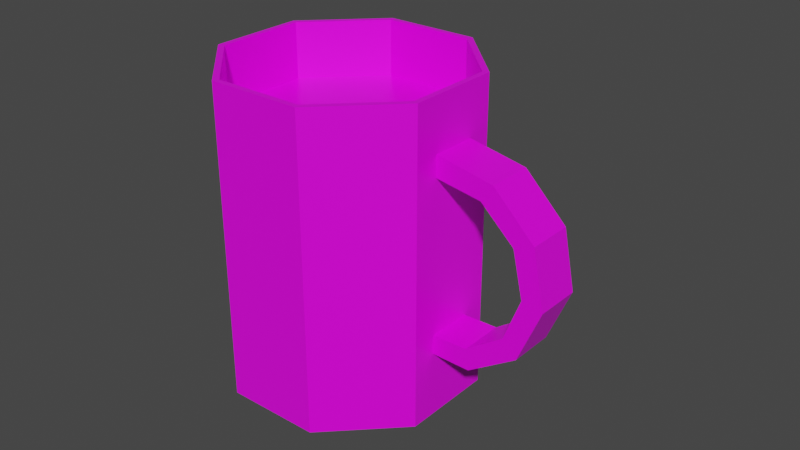 # Source: Cup_1.blend  (saved by Blender 2.82.7; exported with 4.5.12 LTS)
import bpy
from mathutils import Matrix  # noqa: F401  (used for matrix-valued properties, if any)

bpy.ops.wm.read_factory_settings(use_empty=True)
scene = bpy.context.scene
scene.name = 'Scene'

# ---- collections
col_collection = bpy.data.collections.new('Collection'); scene.collection.children.link(col_collection)

# ---- images (referenced by path relative to the original .blend; pixels are not part of the script)
import os
ASSET_DIR = os.environ.get("B2B_ASSET_DIR", "")  # directory of the original .blend (textures are referenced by path, not embedded)
HERE = os.path.dirname(os.path.abspath(__file__))  # packed textures are extracted next to this script under _unpacked/

def load_image(name, relpath, width, height, colorspace="sRGB"):
    """Load a texture the original file referenced (path relative to the .blend, or extracted next to this script)."""
    p = next((c for c in (os.path.join(HERE, relpath), os.path.join(ASSET_DIR, relpath)) if relpath and os.path.exists(c)), "")
    if p:
        img = bpy.data.images.load(p, check_existing=True)
        img.name = name
    else:  # same state as the original file: an image datablock whose file is absent (Cycles renders it pink)
        img = bpy.data.images.new(name, width, height)
        img.source = "FILE"
        img.filepath = "//" + (relpath or name)
    img.colorspace_settings.name = colorspace
    return img
img_colorpalette00_png = load_image('ColorPalette00.png', 'ColorPalette00.png', 1024, 1024, 'sRGB')

# ---- materials (node trees are filled in below, after node groups)
mat_material = bpy.data.materials.new('Material')
mat_material.alpha_threshold = 0.0
mat_material.use_transparent_shadow = False
mat_material.line_color = (0.0, 0.0, 0.0, 1.0)

# ---- material node trees
mat_material.use_nodes = True; mat_material.node_tree.nodes.clear()
_N = mat_material.node_tree.nodes; _L = mat_material.node_tree.links
n0 = _N.new('ShaderNodeOutputMaterial'); n0.name = 'Material Output'; n0.location = (300, 300)
n1 = _N.new('ShaderNodeBsdfPrincipled'); n1.name = 'Principled BSDF'; n1.location = (10, 300)
n1.distribution = 'GGX'
n1.subsurface_method = 'BURLEY'
n1.inputs[2].default_value = 0.4
n1.inputs[3].default_value = 1.45
n1.inputs[27].default_value = (0.0, 0.0, 0.0, 1.0)
n1.inputs[28].default_value = 1.0
n2 = _N.new('ShaderNodeTexImage'); n2.name = 'Image Texture'; n2.location = (-522, 109)
n2.image = img_colorpalette00_png
n2.interpolation = 'Closest'
_L.new(n1.outputs[0], n0.inputs[0])
_L.new(n2.outputs[0], n1.inputs[0])
n0.is_active_output = True

# ---- world
world_world = bpy.data.worlds.new('World'); scene.world = world_world
world_world.use_nodes = True; world_world.node_tree.nodes.clear()
_N = world_world.node_tree.nodes; _L = world_world.node_tree.links
n0 = _N.new('ShaderNodeOutputWorld'); n0.name = 'World Output'; n0.location = (300, 300)
n1 = _N.new('ShaderNodeBackground'); n1.name = 'Background'; n1.location = (10, 300)
n1.inputs[0].default_value = (0.05088, 0.05088, 0.05088, 1.0)
_L.new(n1.outputs[0], n0.inputs[0])
n0.is_active_output = True
world_world.color = (0.05088, 0.05088, 0.05088)
world_world.use_sun_shadow = False
world_world.sun_shadow_jitter_overblur = 0.0

# ---- meshes
me_cylinder = bpy.data.meshes.new('Cylinder')
me_cylinder.from_pydata([(0.0, 1.0, -1.25), (0.0, 1.0, 1.25), (0.7071, 0.7071, -1.25), (0.7071, 0.7071, 1.25), (0.9237, -0.1842, 0.6669), (1.0, -4.371e-08, 1.25), (0.7834, -0.5229, 0.6669), (0.7071, -0.7071, 1.25), (-8.742e-08, -1.0, -1.25), (-8.742e-08, -1.0, 1.25), (-0.7071, -0.7071, -1.25), (-0.7071, -0.7071, 1.25), (-1.0, 1.192e-08, -1.25), (-1.0, 1.192e-08, 1.25), (-0.7071, 0.7071, -1.25), (-0.7071, 0.7071, 1.25), (1.0, -4.371e-08, -1.25), (0.9237, -0.1842, 0.8358), (0.7071, -0.7071, -1.25), (0.7834, -0.5229, 0.8358), (1.261, -0.3241, 0.609), (1.121, -0.6628, 0.609), (1.349, -0.3603, 0.749), (1.208, -0.699, 0.749), (1.511, -0.4276, 0.3564), (1.371, -0.7663, 0.3564), (1.656, -0.4876, 0.4194), (1.516, -0.8263, 0.4194), (1.588, -0.4592, -0.004336), (1.447, -0.7979, -0.004336), (1.74, -0.5224, -0.03989), (1.6, -0.8611, -0.03989), (1.464, -0.4081, -0.3495), (1.324, -0.7468, -0.3495), (1.572, -0.4529, -0.4714), (1.432, -0.7916, -0.4714), (1.184, -0.2918, -0.5607), (1.043, -0.6305, -0.5607), (1.21, -0.3028, -0.7272), (1.07, -0.6415, -0.7272), (0.9034, -0.1758, -0.5656), (0.7631, -0.5145, -0.5656), (0.9032, -0.1757, -0.7196), (0.763, -0.5144, -0.7196)], [], [(0, 1, 3, 2), (2, 3, 5, 16), (4, 17, 22, 20), (18, 7, 9, 8), (8, 9, 11, 10), (10, 11, 13, 12), (12, 13, 15, 14), (14, 15, 1, 0), (0, 2, 16, 18, 8, 10, 12, 14), (17, 4, 16, 5), (4, 6, 18, 16), (19, 17, 5, 7), (6, 19, 7, 18), (23, 21, 25, 27), (19, 6, 21, 23), (6, 4, 20, 21), (17, 19, 23, 22), (25, 24, 28, 29), (20, 22, 26, 24), (21, 20, 24, 25), (22, 23, 27, 26), (29, 28, 32, 33), (26, 27, 31, 30), (27, 25, 29, 31), (24, 26, 30, 28), (35, 33, 37, 39), (30, 31, 35, 34), (31, 29, 33, 35), (28, 30, 34, 32), (37, 36, 40, 41), (32, 34, 38, 36), (33, 32, 36, 37), (34, 35, 39, 38), (38, 39, 43, 42), (39, 37, 41, 43), (36, 38, 42, 40), (6, 19, 17, 4)])
_uv = me_cylinder.uv_layers.new(name='UVMap')
_uv.uv.foreach_set('vector', [0.7602, 0.5, 0.7602, 0.503, 0.7594, 0.503, 0.7594, 0.5, 0.7594, 0.5, 0.7594, 0.503, 0.7587, 0.503, 0.7587, 0.5, 0.7584, 0.5003, 0.7584, 0.5027, 0.7584, 0.5027, 0.7584, 0.5003, 0.7579, 0.5, 0.7579, 0.503, 0.7572, 0.503, 0.7572, 0.5, 0.7572, 0.5, 0.7572, 0.503, 0.7564, 0.503, 0.7564, 0.5, 0.7564, 0.5, 0.7564, 0.503, 0.7556, 0.503, 0.7556, 0.5, 0.7556, 0.5, 0.7556, 0.503, 0.7549, 0.503, 0.7549, 0.5, 0.7549, 0.5, 0.7549, 0.503, 0.7541, 0.503, 0.7541, 0.5, 0.7587, 0.4999, 0.7597, 0.4995, 0.7601, 0.4985, 0.7597, 0.4974, 0.7587, 0.497, 0.7576, 0.4974, 0.7572, 0.4985, 0.7576, 0.4995, 0.7584, 0.5027, 0.7584, 0.5003, 0.7587, 0.5, 0.7587, 0.503, 0.7584, 0.5003, 0.7582, 0.5003, 0.7579, 0.5, 0.7587, 0.5, 0.7582, 0.5027, 0.7584, 0.5027, 0.7587, 0.503, 0.7579, 0.503, 0.7582, 0.5003, 0.7582, 0.5027, 0.7579, 0.503, 0.7579, 0.5, 0.7582, 0.5027, 0.7582, 0.5003, 0.7582, 0.5003, 0.7582, 0.5027, 0.7582, 0.5027, 0.7582, 0.5003, 0.7582, 0.5003, 0.7582, 0.5027, 0.7582, 0.5003, 0.7584, 0.5003, 0.7584, 0.5003, 0.7582, 0.5003, 0.7584, 0.5027, 0.7582, 0.5027, 0.7582, 0.5027, 0.7584, 0.5027, 0.7582, 0.5003, 0.7584, 0.5003, 0.7584, 0.5003, 0.7582, 0.5003, 0.7584, 0.5003, 0.7584, 0.5027, 0.7584, 0.5027, 0.7584, 0.5003, 0.7582, 0.5003, 0.7584, 0.5003, 0.7584, 0.5003, 0.7582, 0.5003, 0.7584, 0.5027, 0.7582, 0.5027, 0.7582, 0.5027, 0.7584, 0.5027, 0.7582, 0.5003, 0.7584, 0.5003, 0.7584, 0.5003, 0.7582, 0.5003, 0.7584, 0.5027, 0.7582, 0.5027, 0.7582, 0.5027, 0.7584, 0.5027, 0.7582, 0.5027, 0.7582, 0.5003, 0.7582, 0.5003, 0.7582, 0.5027, 0.7584, 0.5003, 0.7584, 0.5027, 0.7584, 0.5027, 0.7584, 0.5003, 0.7582, 0.5027, 0.7582, 0.5003, 0.7582, 0.5003, 0.7582, 0.5027, 0.7584, 0.5027, 0.7582, 0.5027, 0.7582, 0.5027, 0.7584, 0.5027, 0.7582, 0.5027, 0.7582, 0.5003, 0.7582, 0.5003, 0.7582, 0.5027, 0.7584, 0.5003, 0.7584, 0.5027, 0.7584, 0.5027, 0.7584, 0.5003, 0.7582, 0.5003, 0.7584, 0.5003, 0.7584, 0.5003, 0.7582, 0.5003, 0.7584, 0.5003, 0.7584, 0.5027, 0.7584, 0.5027, 0.7584, 0.5003, 0.7582, 0.5003, 0.7584, 0.5003, 0.7584, 0.5003, 0.7582, 0.5003, 0.7584, 0.5027, 0.7582, 0.5027, 0.7582, 0.5027, 0.7584, 0.5027, 0.7584, 0.5027, 0.7582, 0.5027, 0.7582, 0.5027, 0.7584, 0.5027, 0.7582, 0.5027, 0.7582, 0.5003, 0.7582, 0.5003, 0.7582, 0.5027, 0.7584, 0.5003, 0.7584, 0.5027, 0.7584, 0.5027, 0.7584, 0.5003, 0.7541, 0.497, 0.7541, 0.497, 0.7541, 0.497, 0.7541, 0.497])
me_cylinder.materials.append(mat_material)
me_cylinder.use_remesh_fix_poles = True
me_cylinder.use_remesh_preserve_attributes = False
me_cylinder.use_mirror_vertex_groups = False
me_cylinder.update()
me_cylinder_001 = bpy.data.meshes.new('Cylinder.001')
me_cylinder_001.from_pydata([(4.935e-08, 1.0, 4.768e-07), (0.7071, 0.7071, 4.768e-07), (-3.807e-08, -1.0, 4.768e-07), (-0.7071, -0.7071, 4.768e-07), (-1.0, 1.203e-08, 4.768e-07), (-0.7071, 0.7071, 4.768e-07), (1.0, -4.361e-08, 4.768e-07), (0.7071, -0.7071, 4.768e-07)], [], [(0, 1, 6, 7, 2, 3, 4, 5)])
_uv = me_cylinder_001.uv_layers.new(name='UVMap')
_uv.uv.foreach_set('vector', [0.5221, 0.5999, 0.524, 0.5991, 0.5248, 0.5972, 0.524, 0.5953, 0.5221, 0.5946, 0.5202, 0.5953, 0.5194, 0.5972, 0.5202, 0.5991])
me_cylinder_001.materials.append(mat_material)
me_cylinder_001.use_remesh_fix_poles = True
me_cylinder_001.use_remesh_preserve_attributes = False
me_cylinder_001.use_mirror_vertex_groups = False
me_cylinder_001.update()

# ---- objects
ob_cup = bpy.data.objects.new('Cup', me_cylinder)
ob_liquid = bpy.data.objects.new('Liquid', me_cylinder_001)

# ---- transforms, parenting, visibility, modifiers, constraints
ob_cup.location = (0.0, 0.0, 1.26)
ob_cup.rotation_euler = (0.0, -0.0, 0.3927)
ob_cup.lineart.crease_threshold = 0.0
_m = ob_cup.modifiers.new('Solidify', 'SOLIDIFY')
_m.thickness = 0.05
_m.nonmanifold_merge_threshold = 0.0003
ob_liquid.parent = ob_cup
ob_liquid.matrix_parent_inverse = Matrix(((0.9239, 0.3827, 0.0, -0.0), (-0.3827, 0.9239, -0.0, 0.0), (0.0, -0.0, 1.0, -1.26), (-0.0, 0.0, -0.0, 1.0)))
ob_liquid.location = (-4.47e-08, -1.863e-08, 2.014)
ob_liquid.rotation_euler = (0.0, -0.0, 0.3927)
ob_liquid.scale = (0.9584, 0.9584, 0.9584)
ob_liquid.lineart.crease_threshold = 0.0
_m = ob_liquid.modifiers.new('Solidify', 'SOLIDIFY')
_m.thickness = 0.05
_m.nonmanifold_merge_threshold = 0.0003

# ---- collection membership
col_collection.objects.link(ob_cup)
col_collection.objects.link(ob_liquid)

# ---- scene / render settings (as saved in the file)
scene.frame_start = 1; scene.frame_end = 250; scene.frame_set(1)
scene.render.engine = 'BLENDER_EEVEE_NEXT'
scene.cycles.use_denoising = False
scene.cycles.samples = 128
scene.cycles.sampling_pattern = 'TABULATED_SOBOL'
scene.cycles.use_adaptive_sampling = False
scene.cycles.use_light_tree = False
scene.view_settings.view_transform = 'Filmic'
bpy.context.view_layer.update()

# ---- added for rendering (the .blend has no active camera and no usable light): camera, sun
cam_auto = bpy.data.cameras.new('AutoCamera')
cam_auto.lens = 50.0
cam_auto.sensor_width = 36.0
cam_auto.clip_end = 1000.0
ob_auto_camera = bpy.data.objects.new('AutoCamera', cam_auto)
scene.collection.objects.link(ob_auto_camera)
ob_auto_camera.location = (5.0149, -5.46595, 4.99789)
ob_auto_camera.rotation_euler = (1.09748, -7.21219e-08, 0.694738)
scene.camera = ob_auto_camera
light_auto_sun = bpy.data.lights.new('AutoSun', 'SUN')
light_auto_sun.energy = 3.0
light_auto_sun.angle = 0.0523599
ob_auto_sun = bpy.data.objects.new('AutoSun', light_auto_sun)
scene.collection.objects.link(ob_auto_sun)
ob_auto_sun.rotation_euler = (0.872665, 0.174533, 0.523599)
bpy.context.view_layer.update()
